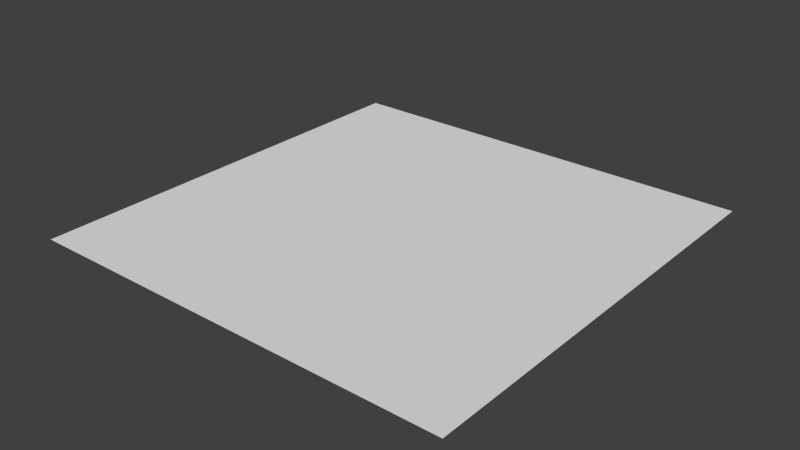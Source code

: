 # Source: test_house_part_2.blend  (saved by Blender 2.75.0; exported with 4.5.12 LTS)
import bpy
from mathutils import Matrix  # noqa: F401  (used for matrix-valued properties, if any)

bpy.ops.wm.read_factory_settings(use_empty=True)
scene = bpy.context.scene
scene.name = 'Scene'

# ---- collections
col_collection_1 = bpy.data.collections.new('Collection 1'); scene.collection.children.link(col_collection_1)

# ---- world
world_world = bpy.data.worlds.new('World'); scene.world = world_world
world_world.color = (0.05088, 0.05088, 0.05088)
world_world.use_sun_shadow = False
world_world.sun_shadow_jitter_overblur = 0.0
world_world.cycles.sampling_method = 'MANUAL'
world_world.cycles.sample_map_resolution = 256

# ---- meshes
me_cube_001 = bpy.data.meshes.new('Cube.001')
me_cube_001.from_pydata([(-5.0, 0.0, 2.0), (5.0, 0.0, 2.0), (-5.0, 10.0, 2.0), (5.0, 10.0, 2.0)], [], [(0, 1, 3, 2)])
me_cube_001.use_remesh_preserve_volume = False
me_cube_001.use_remesh_preserve_attributes = False
me_cube_001.use_mirror_vertex_groups = False
me_cube_001.update()

# ---- objects
ob_houe_001 = bpy.data.objects.new('houe.001', me_cube_001)

# ---- transforms, parenting, visibility, modifiers, constraints
ob_houe_001.location = (0.0, 0.0, 1.0)
ob_houe_001.lineart.crease_threshold = 0.0

# ---- collection membership
col_collection_1.objects.link(ob_houe_001)

# ---- scene / render settings (as saved in the file)
scene.frame_start = 1; scene.frame_end = 250; scene.frame_set(0)
scene.render.engine = 'BLENDER_EEVEE_NEXT'
scene.render.resolution_percentage = 50
scene.render.fps = 30
scene.render.dither_intensity = 0.0
scene.cycles.use_denoising = False
scene.cycles.samples = 10
scene.cycles.sampling_pattern = 'TABULATED_SOBOL'
scene.cycles.light_sampling_threshold = 0.0
scene.cycles.use_adaptive_sampling = False
scene.cycles.use_light_tree = False
scene.cycles.blur_glossy = 0.0
scene.cycles.pixel_filter_type = 'GAUSSIAN'
scene.cycles.sample_clamp_indirect = 0.0
scene.view_settings.view_transform = 'Standard'
bpy.context.view_layer.update()

# ---- added for rendering (the .blend has no active camera and no usable light): camera, sun
cam_auto = bpy.data.cameras.new('AutoCamera')
cam_auto.lens = 50.0
cam_auto.sensor_width = 36.0
cam_auto.clip_end = 1000.0
ob_auto_camera = bpy.data.objects.new('AutoCamera', cam_auto)
scene.collection.objects.link(ob_auto_camera)
ob_auto_camera.location = (13.0847, -10.7016, 13.4677)
ob_auto_camera.rotation_euler = (1.09748, -7.21219e-08, 0.694738)
scene.camera = ob_auto_camera
light_auto_sun = bpy.data.lights.new('AutoSun', 'SUN')
light_auto_sun.energy = 3.0
light_auto_sun.angle = 0.0523599
ob_auto_sun = bpy.data.objects.new('AutoSun', light_auto_sun)
scene.collection.objects.link(ob_auto_sun)
ob_auto_sun.rotation_euler = (0.872665, 0.174533, 0.523599)
bpy.context.view_layer.update()
